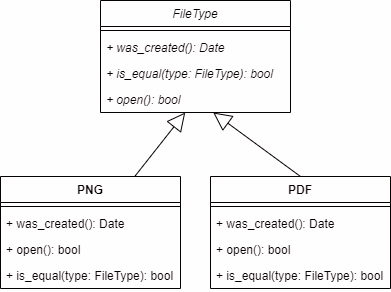

The diagram above was exported from draw.io. Its source (the exported page's mxGraphModel, read from the mxfile embedded in the PNG):
<mxGraphModel dx="1422" dy="766" grid="1" gridSize="10" guides="1" tooltips="1" connect="1" arrows="1" fold="1" page="1" pageScale="1" pageWidth="1100" pageHeight="850" background="#ffffff" math="0" shadow="0">
  <root>
    <mxCell id="0" />
    <mxCell id="1" parent="0" />
    <mxCell id="2" value="PNG" style="swimlane;fontStyle=1;align=center;verticalAlign=top;childLayout=stackLayout;horizontal=1;startSize=26;horizontalStack=0;resizeParent=1;resizeParentMax=0;resizeLast=0;collapsible=1;marginBottom=0;" vertex="1" parent="1">
      <mxGeometry x="700" y="3070" width="180" height="112" as="geometry" />
    </mxCell>
    <mxCell id="3" value="" style="line;strokeWidth=1;fillColor=none;align=left;verticalAlign=middle;spacingTop=-1;spacingLeft=3;spacingRight=3;rotatable=0;labelPosition=right;points=[];portConstraint=eastwest;" vertex="1" parent="2">
      <mxGeometry y="26" width="180" height="8" as="geometry" />
    </mxCell>
    <mxCell id="4" value="+ was_created(): Date" style="text;strokeColor=none;fillColor=none;align=left;verticalAlign=top;spacingLeft=4;spacingRight=4;overflow=hidden;rotatable=0;points=[[0,0.5],[1,0.5]];portConstraint=eastwest;fontStyle=0" vertex="1" parent="2">
      <mxGeometry y="34" width="180" height="26" as="geometry" />
    </mxCell>
    <mxCell id="5" value="+ open(): bool" style="text;strokeColor=none;fillColor=none;align=left;verticalAlign=top;spacingLeft=4;spacingRight=4;overflow=hidden;rotatable=0;points=[[0,0.5],[1,0.5]];portConstraint=eastwest;fontStyle=0" vertex="1" parent="2">
      <mxGeometry y="60" width="180" height="26" as="geometry" />
    </mxCell>
    <mxCell id="6" value="+ is_equal(type: FileType): bool" style="text;strokeColor=none;fillColor=none;align=left;verticalAlign=top;spacingLeft=4;spacingRight=4;overflow=hidden;rotatable=0;points=[[0,0.5],[1,0.5]];portConstraint=eastwest;fontStyle=0" vertex="1" parent="2">
      <mxGeometry y="86" width="180" height="26" as="geometry" />
    </mxCell>
    <mxCell id="7" value="PDF" style="swimlane;fontStyle=1;align=center;verticalAlign=top;childLayout=stackLayout;horizontal=1;startSize=26;horizontalStack=0;resizeParent=1;resizeParentMax=0;resizeLast=0;collapsible=1;marginBottom=0;" vertex="1" parent="1">
      <mxGeometry x="910" y="3070" width="180" height="112" as="geometry" />
    </mxCell>
    <mxCell id="8" value="" style="line;strokeWidth=1;fillColor=none;align=left;verticalAlign=middle;spacingTop=-1;spacingLeft=3;spacingRight=3;rotatable=0;labelPosition=right;points=[];portConstraint=eastwest;" vertex="1" parent="7">
      <mxGeometry y="26" width="180" height="8" as="geometry" />
    </mxCell>
    <mxCell id="9" value="+ was_created(): Date" style="text;strokeColor=none;fillColor=none;align=left;verticalAlign=top;spacingLeft=4;spacingRight=4;overflow=hidden;rotatable=0;points=[[0,0.5],[1,0.5]];portConstraint=eastwest;fontStyle=0" vertex="1" parent="7">
      <mxGeometry y="34" width="180" height="26" as="geometry" />
    </mxCell>
    <mxCell id="10" value="+ open(): bool" style="text;strokeColor=none;fillColor=none;align=left;verticalAlign=top;spacingLeft=4;spacingRight=4;overflow=hidden;rotatable=0;points=[[0,0.5],[1,0.5]];portConstraint=eastwest;fontStyle=0" vertex="1" parent="7">
      <mxGeometry y="60" width="180" height="26" as="geometry" />
    </mxCell>
    <mxCell id="11" value="+ is_equal(type: FileType): bool" style="text;strokeColor=none;fillColor=none;align=left;verticalAlign=top;spacingLeft=4;spacingRight=4;overflow=hidden;rotatable=0;points=[[0,0.5],[1,0.5]];portConstraint=eastwest;fontStyle=0" vertex="1" parent="7">
      <mxGeometry y="86" width="180" height="26" as="geometry" />
    </mxCell>
    <mxCell id="12" value="" style="endArrow=block;endSize=16;endFill=0;html=1;rounded=0;" edge="1" source="2" target="18" parent="1">
      <mxGeometry width="160" relative="1" as="geometry">
        <mxPoint x="830" y="3051" as="sourcePoint" />
        <mxPoint x="790" y="3080" as="targetPoint" />
        <Array as="points" />
      </mxGeometry>
    </mxCell>
    <mxCell id="13" value="" style="endArrow=block;endSize=16;endFill=0;html=1;rounded=0;exitX=0.5;exitY=0;exitDx=0;exitDy=0;" edge="1" source="7" target="18" parent="1">
      <mxGeometry width="160" relative="1" as="geometry">
        <mxPoint x="827.0202993036005" y="3063" as="sourcePoint" />
        <mxPoint x="1020" y="3050" as="targetPoint" />
        <Array as="points" />
      </mxGeometry>
    </mxCell>
    <mxCell id="14" value="FileType" style="swimlane;fontStyle=2;align=center;verticalAlign=top;childLayout=stackLayout;horizontal=1;startSize=26;horizontalStack=0;resizeParent=1;resizeParentMax=0;resizeLast=0;collapsible=1;marginBottom=0;" vertex="1" parent="1">
      <mxGeometry x="800" y="2894" width="190" height="112" as="geometry" />
    </mxCell>
    <mxCell id="15" value="" style="line;strokeWidth=1;fillColor=none;align=left;verticalAlign=middle;spacingTop=-1;spacingLeft=3;spacingRight=3;rotatable=0;labelPosition=right;points=[];portConstraint=eastwest;" vertex="1" parent="14">
      <mxGeometry y="26" width="190" height="8" as="geometry" />
    </mxCell>
    <mxCell id="16" value="+ was_created(): Date" style="text;strokeColor=none;fillColor=none;align=left;verticalAlign=top;spacingLeft=4;spacingRight=4;overflow=hidden;rotatable=0;points=[[0,0.5],[1,0.5]];portConstraint=eastwest;fontStyle=2" vertex="1" parent="14">
      <mxGeometry y="34" width="190" height="26" as="geometry" />
    </mxCell>
    <mxCell id="17" value="+ is_equal(type: FileType): bool" style="text;strokeColor=none;fillColor=none;align=left;verticalAlign=top;spacingLeft=4;spacingRight=4;overflow=hidden;rotatable=0;points=[[0,0.5],[1,0.5]];portConstraint=eastwest;fontStyle=2" vertex="1" parent="14">
      <mxGeometry y="60" width="190" height="26" as="geometry" />
    </mxCell>
    <mxCell id="18" value="+ open(): bool" style="text;strokeColor=none;fillColor=none;align=left;verticalAlign=top;spacingLeft=4;spacingRight=4;overflow=hidden;rotatable=0;points=[[0,0.5],[1,0.5]];portConstraint=eastwest;fontStyle=2" vertex="1" parent="14">
      <mxGeometry y="86" width="190" height="26" as="geometry" />
    </mxCell>
  </root>
</mxGraphModel>